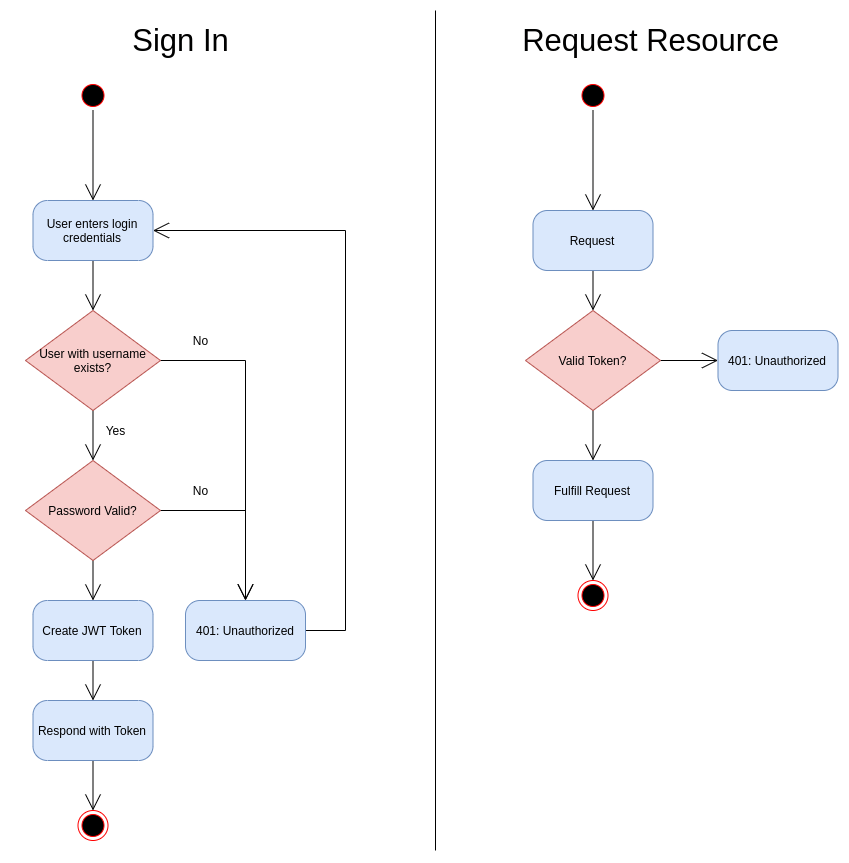

The diagram above was exported from draw.io. Its source (the exported page's mxGraphModel, read from the mxfile embedded in the PNG):
<mxGraphModel dx="2388" dy="1279" grid="1" gridSize="10" guides="1" tooltips="1" connect="1" arrows="1" fold="1" page="1" pageScale="1" pageWidth="1100" pageHeight="850" background="none" math="0" shadow="0">
  <root>
    <mxCell id="0" />
    <mxCell id="1" parent="0" />
    <mxCell id="itVdW0dLaCqVcJvOvmtw-4" style="edgeStyle=none;curved=1;rounded=0;orthogonalLoop=1;jettySize=auto;html=1;endArrow=open;startSize=14;endSize=14;sourcePerimeterSpacing=8;targetPerimeterSpacing=8;entryX=0.5;entryY=0;entryDx=0;entryDy=0;exitX=1;exitY=0.5;exitDx=0;exitDy=0;" edge="1" parent="1" source="382b91b5511bd0f7-1" target="itVdW0dLaCqVcJvOvmtw-1">
      <mxGeometry relative="1" as="geometry">
        <mxPoint x="177.5" y="170" as="targetPoint" />
      </mxGeometry>
    </mxCell>
    <mxCell id="382b91b5511bd0f7-1" value="" style="ellipse;html=1;shape=startState;fillColor=#000000;strokeColor=#ff0000;rounded=1;shadow=0;comic=0;labelBackgroundColor=none;fontFamily=Verdana;fontSize=12;fontColor=#000000;align=center;direction=south;" parent="1" vertex="1">
      <mxGeometry x="162.5" y="70" width="30" height="30" as="geometry" />
    </mxCell>
    <mxCell id="itVdW0dLaCqVcJvOvmtw-6" style="edgeStyle=none;curved=1;rounded=0;orthogonalLoop=1;jettySize=auto;html=1;exitX=0.5;exitY=1;exitDx=0;exitDy=0;endArrow=open;startSize=14;endSize=14;sourcePerimeterSpacing=8;targetPerimeterSpacing=8;entryX=0.5;entryY=0;entryDx=0;entryDy=0;" edge="1" parent="1" source="itVdW0dLaCqVcJvOvmtw-1" target="itVdW0dLaCqVcJvOvmtw-5">
      <mxGeometry relative="1" as="geometry" />
    </mxCell>
    <mxCell id="itVdW0dLaCqVcJvOvmtw-1" value="&lt;font face=&quot;Helvetica&quot;&gt;User enters login credentials&lt;/font&gt;" style="rounded=1;whiteSpace=wrap;html=1;arcSize=24;fillColor=#dae8fc;strokeColor=#6c8ebf;shadow=0;comic=0;labelBackgroundColor=none;fontFamily=Verdana;fontSize=12;align=center;" vertex="1" parent="1">
      <mxGeometry x="117.5" y="190" width="120" height="60" as="geometry" />
    </mxCell>
    <mxCell id="itVdW0dLaCqVcJvOvmtw-9" style="edgeStyle=none;rounded=0;orthogonalLoop=1;jettySize=auto;html=1;exitX=0.5;exitY=1;exitDx=0;exitDy=0;endArrow=open;startSize=14;endSize=14;sourcePerimeterSpacing=8;targetPerimeterSpacing=8;entryX=0.5;entryY=0;entryDx=0;entryDy=0;" edge="1" parent="1" source="itVdW0dLaCqVcJvOvmtw-5" target="itVdW0dLaCqVcJvOvmtw-22">
      <mxGeometry relative="1" as="geometry">
        <mxPoint x="178" y="500" as="targetPoint" />
      </mxGeometry>
    </mxCell>
    <mxCell id="itVdW0dLaCqVcJvOvmtw-18" style="edgeStyle=none;rounded=0;orthogonalLoop=1;jettySize=auto;html=1;exitX=0;exitY=0.5;exitDx=0;exitDy=0;entryX=0.5;entryY=0;entryDx=0;entryDy=0;endArrow=open;startSize=14;endSize=14;sourcePerimeterSpacing=8;targetPerimeterSpacing=8;" edge="1" parent="1" source="itVdW0dLaCqVcJvOvmtw-5" target="itVdW0dLaCqVcJvOvmtw-11">
      <mxGeometry relative="1" as="geometry">
        <Array as="points">
          <mxPoint x="330" y="350" />
        </Array>
      </mxGeometry>
    </mxCell>
    <mxCell id="itVdW0dLaCqVcJvOvmtw-5" value="User with username exists?" style="rhombus;whiteSpace=wrap;html=1;hachureGap=4;pointerEvents=0;fillColor=#f8cecc;strokeColor=#b85450;" vertex="1" parent="1">
      <mxGeometry x="110" y="300" width="135" height="100" as="geometry" />
    </mxCell>
    <mxCell id="itVdW0dLaCqVcJvOvmtw-10" value="Yes" style="text;html=1;align=center;verticalAlign=middle;resizable=0;points=[];autosize=1;strokeColor=none;fillColor=none;" vertex="1" parent="1">
      <mxGeometry x="180" y="410" width="40" height="20" as="geometry" />
    </mxCell>
    <mxCell id="itVdW0dLaCqVcJvOvmtw-53" style="edgeStyle=none;rounded=0;orthogonalLoop=1;jettySize=auto;html=1;exitX=1;exitY=0.5;exitDx=0;exitDy=0;entryX=1;entryY=0.5;entryDx=0;entryDy=0;endArrow=open;startSize=14;endSize=14;sourcePerimeterSpacing=8;targetPerimeterSpacing=8;" edge="1" parent="1" source="itVdW0dLaCqVcJvOvmtw-11" target="itVdW0dLaCqVcJvOvmtw-1">
      <mxGeometry relative="1" as="geometry">
        <Array as="points">
          <mxPoint x="430" y="620" />
          <mxPoint x="430" y="220" />
        </Array>
      </mxGeometry>
    </mxCell>
    <mxCell id="itVdW0dLaCqVcJvOvmtw-11" value="&lt;font face=&quot;Helvetica&quot;&gt;401: Unauthorized&lt;/font&gt;" style="rounded=1;whiteSpace=wrap;html=1;arcSize=24;fillColor=#dae8fc;strokeColor=#6c8ebf;shadow=0;comic=0;labelBackgroundColor=none;fontFamily=Verdana;fontSize=12;align=center;" vertex="1" parent="1">
      <mxGeometry x="270" y="590" width="120" height="60" as="geometry" />
    </mxCell>
    <mxCell id="itVdW0dLaCqVcJvOvmtw-13" value="No" style="text;html=1;align=center;verticalAlign=middle;resizable=0;points=[];autosize=1;strokeColor=none;fillColor=none;" vertex="1" parent="1">
      <mxGeometry x="270" y="320" width="30" height="20" as="geometry" />
    </mxCell>
    <mxCell id="itVdW0dLaCqVcJvOvmtw-23" style="edgeStyle=none;rounded=0;orthogonalLoop=1;jettySize=auto;html=1;exitX=0;exitY=0.5;exitDx=0;exitDy=0;entryX=0.5;entryY=0;entryDx=0;entryDy=0;endArrow=open;startSize=14;endSize=14;sourcePerimeterSpacing=8;targetPerimeterSpacing=8;" edge="1" parent="1" source="itVdW0dLaCqVcJvOvmtw-22" target="itVdW0dLaCqVcJvOvmtw-11">
      <mxGeometry relative="1" as="geometry">
        <Array as="points">
          <mxPoint x="330" y="500" />
        </Array>
      </mxGeometry>
    </mxCell>
    <mxCell id="itVdW0dLaCqVcJvOvmtw-28" style="edgeStyle=none;rounded=0;orthogonalLoop=1;jettySize=auto;html=1;exitX=0.5;exitY=1;exitDx=0;exitDy=0;endArrow=open;startSize=14;endSize=14;sourcePerimeterSpacing=8;targetPerimeterSpacing=8;entryX=0.5;entryY=0;entryDx=0;entryDy=0;" edge="1" parent="1" source="itVdW0dLaCqVcJvOvmtw-22" target="itVdW0dLaCqVcJvOvmtw-29">
      <mxGeometry relative="1" as="geometry">
        <mxPoint x="177.88235294117658" y="590" as="targetPoint" />
      </mxGeometry>
    </mxCell>
    <mxCell id="itVdW0dLaCqVcJvOvmtw-22" value="Password Valid?" style="rhombus;whiteSpace=wrap;html=1;hachureGap=4;pointerEvents=0;fillColor=#f8cecc;strokeColor=#b85450;" vertex="1" parent="1">
      <mxGeometry x="110" y="450" width="135" height="100" as="geometry" />
    </mxCell>
    <mxCell id="itVdW0dLaCqVcJvOvmtw-24" value="No" style="text;html=1;align=center;verticalAlign=middle;resizable=0;points=[];autosize=1;strokeColor=none;fillColor=none;" vertex="1" parent="1">
      <mxGeometry x="270" y="470" width="30" height="20" as="geometry" />
    </mxCell>
    <mxCell id="itVdW0dLaCqVcJvOvmtw-32" style="edgeStyle=none;rounded=0;orthogonalLoop=1;jettySize=auto;html=1;exitX=0.5;exitY=1;exitDx=0;exitDy=0;entryX=0.5;entryY=0;entryDx=0;entryDy=0;endArrow=open;startSize=14;endSize=14;sourcePerimeterSpacing=8;targetPerimeterSpacing=8;" edge="1" parent="1" source="itVdW0dLaCqVcJvOvmtw-29" target="itVdW0dLaCqVcJvOvmtw-31">
      <mxGeometry relative="1" as="geometry" />
    </mxCell>
    <mxCell id="itVdW0dLaCqVcJvOvmtw-29" value="&lt;font face=&quot;Helvetica&quot;&gt;Create JWT Token&lt;/font&gt;" style="rounded=1;whiteSpace=wrap;html=1;arcSize=24;fillColor=#dae8fc;strokeColor=#6c8ebf;shadow=0;comic=0;labelBackgroundColor=none;fontFamily=Verdana;fontSize=12;align=center;" vertex="1" parent="1">
      <mxGeometry x="117.5" y="590" width="120" height="60" as="geometry" />
    </mxCell>
    <mxCell id="itVdW0dLaCqVcJvOvmtw-34" style="edgeStyle=none;rounded=0;orthogonalLoop=1;jettySize=auto;html=1;exitX=0.5;exitY=1;exitDx=0;exitDy=0;entryX=0.5;entryY=0;entryDx=0;entryDy=0;endArrow=open;startSize=14;endSize=14;sourcePerimeterSpacing=8;targetPerimeterSpacing=8;" edge="1" parent="1" source="itVdW0dLaCqVcJvOvmtw-31" target="itVdW0dLaCqVcJvOvmtw-33">
      <mxGeometry relative="1" as="geometry">
        <mxPoint x="177.49999999999955" y="790" as="targetPoint" />
      </mxGeometry>
    </mxCell>
    <mxCell id="itVdW0dLaCqVcJvOvmtw-31" value="&lt;font face=&quot;Helvetica&quot;&gt;Respond with Token&lt;/font&gt;" style="rounded=1;whiteSpace=wrap;html=1;arcSize=24;fillColor=#dae8fc;strokeColor=#6c8ebf;shadow=0;comic=0;labelBackgroundColor=none;fontFamily=Verdana;fontSize=12;align=center;" vertex="1" parent="1">
      <mxGeometry x="117.5" y="690" width="120" height="60" as="geometry" />
    </mxCell>
    <mxCell id="itVdW0dLaCqVcJvOvmtw-33" value="" style="ellipse;html=1;shape=endState;fillColor=#000000;strokeColor=#ff0000;hachureGap=4;pointerEvents=0;" vertex="1" parent="1">
      <mxGeometry x="162.5" y="800" width="30" height="30" as="geometry" />
    </mxCell>
    <mxCell id="itVdW0dLaCqVcJvOvmtw-35" value="&lt;font style=&quot;font-size: 31px&quot;&gt;Sign In&lt;/font&gt;" style="text;html=1;align=center;verticalAlign=middle;resizable=0;points=[];autosize=1;strokeColor=none;fillColor=none;" vertex="1" parent="1">
      <mxGeometry x="210" y="15" width="110" height="30" as="geometry" />
    </mxCell>
    <mxCell id="itVdW0dLaCqVcJvOvmtw-36" value="" style="endArrow=none;html=1;startSize=14;endSize=14;sourcePerimeterSpacing=8;targetPerimeterSpacing=8;" edge="1" parent="1">
      <mxGeometry width="50" height="50" relative="1" as="geometry">
        <mxPoint x="520" y="840" as="sourcePoint" />
        <mxPoint x="520" as="targetPoint" />
      </mxGeometry>
    </mxCell>
    <mxCell id="itVdW0dLaCqVcJvOvmtw-37" value="&lt;font style=&quot;font-size: 31px&quot;&gt;Request Resource&lt;/font&gt;" style="text;html=1;align=center;verticalAlign=middle;resizable=0;points=[];autosize=1;strokeColor=none;fillColor=none;" vertex="1" parent="1">
      <mxGeometry x="600" y="15" width="270" height="30" as="geometry" />
    </mxCell>
    <mxCell id="itVdW0dLaCqVcJvOvmtw-41" style="edgeStyle=none;rounded=0;orthogonalLoop=1;jettySize=auto;html=1;exitX=1;exitY=0.5;exitDx=0;exitDy=0;endArrow=open;startSize=14;endSize=14;sourcePerimeterSpacing=8;targetPerimeterSpacing=8;entryX=0.5;entryY=0;entryDx=0;entryDy=0;" edge="1" parent="1" source="itVdW0dLaCqVcJvOvmtw-38" target="itVdW0dLaCqVcJvOvmtw-42">
      <mxGeometry relative="1" as="geometry">
        <mxPoint x="677.4411764705883" y="179.99999999999977" as="targetPoint" />
      </mxGeometry>
    </mxCell>
    <mxCell id="itVdW0dLaCqVcJvOvmtw-38" value="" style="ellipse;html=1;shape=startState;fillColor=#000000;strokeColor=#ff0000;rounded=1;shadow=0;comic=0;labelBackgroundColor=none;fontFamily=Verdana;fontSize=12;fontColor=#000000;align=center;direction=south;" vertex="1" parent="1">
      <mxGeometry x="662.5" y="70" width="30" height="30" as="geometry" />
    </mxCell>
    <mxCell id="itVdW0dLaCqVcJvOvmtw-43" style="edgeStyle=none;rounded=0;orthogonalLoop=1;jettySize=auto;html=1;exitX=0.5;exitY=1;exitDx=0;exitDy=0;endArrow=open;startSize=14;endSize=14;sourcePerimeterSpacing=8;targetPerimeterSpacing=8;entryX=0.5;entryY=0;entryDx=0;entryDy=0;" edge="1" parent="1" source="itVdW0dLaCqVcJvOvmtw-42" target="itVdW0dLaCqVcJvOvmtw-44">
      <mxGeometry relative="1" as="geometry">
        <mxPoint x="677.5" y="290" as="targetPoint" />
      </mxGeometry>
    </mxCell>
    <mxCell id="itVdW0dLaCqVcJvOvmtw-42" value="&lt;font face=&quot;Helvetica&quot;&gt;Request&lt;/font&gt;" style="rounded=1;whiteSpace=wrap;html=1;arcSize=24;fillColor=#dae8fc;strokeColor=#6c8ebf;shadow=0;comic=0;labelBackgroundColor=none;fontFamily=Verdana;fontSize=12;align=center;" vertex="1" parent="1">
      <mxGeometry x="617.5" y="200" width="120" height="60" as="geometry" />
    </mxCell>
    <mxCell id="itVdW0dLaCqVcJvOvmtw-45" style="edgeStyle=none;rounded=0;orthogonalLoop=1;jettySize=auto;html=1;exitX=0.5;exitY=1;exitDx=0;exitDy=0;endArrow=open;startSize=14;endSize=14;sourcePerimeterSpacing=8;targetPerimeterSpacing=8;entryX=0.5;entryY=0;entryDx=0;entryDy=0;entryPerimeter=0;" edge="1" parent="1" source="itVdW0dLaCqVcJvOvmtw-44" target="itVdW0dLaCqVcJvOvmtw-47">
      <mxGeometry relative="1" as="geometry">
        <mxPoint x="677.4411764705883" y="439.9999999999998" as="targetPoint" />
      </mxGeometry>
    </mxCell>
    <mxCell id="itVdW0dLaCqVcJvOvmtw-46" style="edgeStyle=none;rounded=0;orthogonalLoop=1;jettySize=auto;html=1;exitX=1;exitY=0.5;exitDx=0;exitDy=0;endArrow=open;startSize=14;endSize=14;sourcePerimeterSpacing=8;targetPerimeterSpacing=8;entryX=0;entryY=0.5;entryDx=0;entryDy=0;" edge="1" parent="1" source="itVdW0dLaCqVcJvOvmtw-44" target="itVdW0dLaCqVcJvOvmtw-48">
      <mxGeometry relative="1" as="geometry">
        <mxPoint x="782.4999999999995" y="349.82352941176464" as="targetPoint" />
      </mxGeometry>
    </mxCell>
    <mxCell id="itVdW0dLaCqVcJvOvmtw-44" value="Valid Token?" style="rhombus;whiteSpace=wrap;html=1;hachureGap=4;pointerEvents=0;fillColor=#f8cecc;strokeColor=#b85450;" vertex="1" parent="1">
      <mxGeometry x="610" y="300" width="135" height="100" as="geometry" />
    </mxCell>
    <mxCell id="itVdW0dLaCqVcJvOvmtw-55" style="edgeStyle=none;rounded=0;orthogonalLoop=1;jettySize=auto;html=1;exitX=0.5;exitY=1;exitDx=0;exitDy=0;entryX=0.5;entryY=0;entryDx=0;entryDy=0;endArrow=open;startSize=14;endSize=14;sourcePerimeterSpacing=8;targetPerimeterSpacing=8;" edge="1" parent="1" source="itVdW0dLaCqVcJvOvmtw-47" target="itVdW0dLaCqVcJvOvmtw-54">
      <mxGeometry relative="1" as="geometry" />
    </mxCell>
    <mxCell id="itVdW0dLaCqVcJvOvmtw-47" value="&lt;font face=&quot;Helvetica&quot;&gt;Fulfill&amp;nbsp;Request&lt;/font&gt;" style="rounded=1;whiteSpace=wrap;html=1;arcSize=24;fillColor=#dae8fc;strokeColor=#6c8ebf;shadow=0;comic=0;labelBackgroundColor=none;fontFamily=Verdana;fontSize=12;align=center;" vertex="1" parent="1">
      <mxGeometry x="617.5" y="450" width="120" height="60" as="geometry" />
    </mxCell>
    <mxCell id="itVdW0dLaCqVcJvOvmtw-48" value="&lt;font face=&quot;Helvetica&quot;&gt;401: Unauthorized&lt;/font&gt;" style="rounded=1;whiteSpace=wrap;html=1;arcSize=24;fillColor=#dae8fc;strokeColor=#6c8ebf;shadow=0;comic=0;labelBackgroundColor=none;fontFamily=Verdana;fontSize=12;align=center;" vertex="1" parent="1">
      <mxGeometry x="802.5" y="320" width="120" height="60" as="geometry" />
    </mxCell>
    <mxCell id="itVdW0dLaCqVcJvOvmtw-54" value="" style="ellipse;html=1;shape=endState;fillColor=#000000;strokeColor=#ff0000;hachureGap=4;pointerEvents=0;" vertex="1" parent="1">
      <mxGeometry x="662.5" y="570" width="30" height="30" as="geometry" />
    </mxCell>
  </root>
</mxGraphModel>